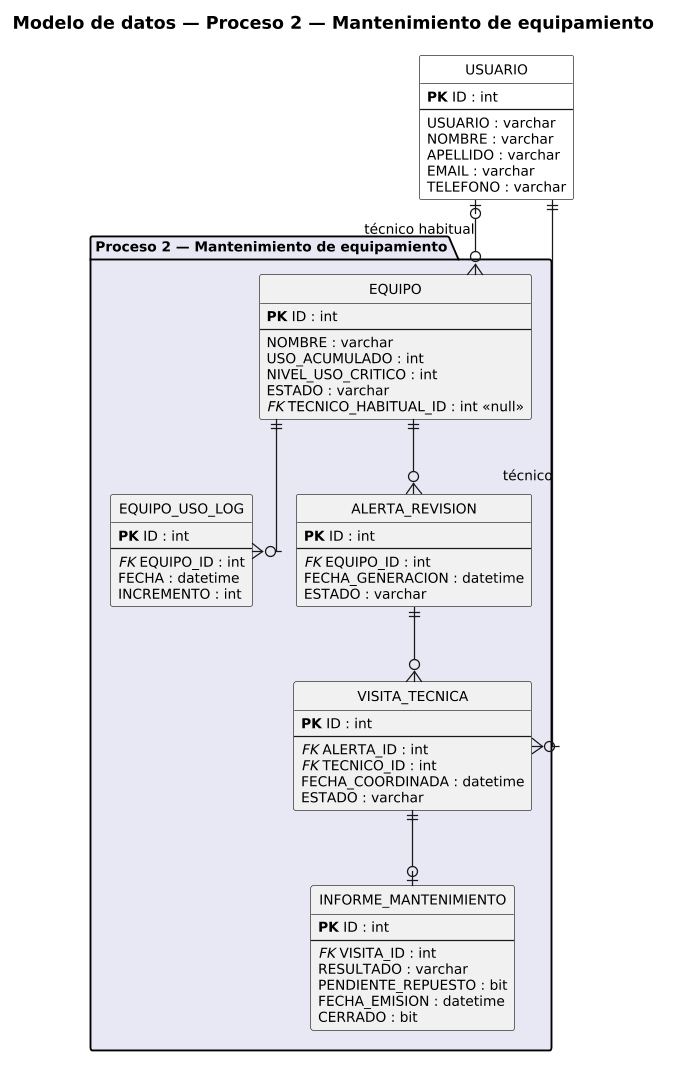

The diagram above was rendered by PlantUML. Its source (embedded in the PNG):
@startuml DiagramaModeloDatos_P2

title Modelo de datos — Proceso 2 — Mantenimiento de equipamiento

skinparam shadowing false
skinparam roundcorner 4
skinparam linetype ortho
skinparam defaultFontSize 11
skinparam dpi 120
hide circle
hide empty methods

!define PK(x) <b>PK</b> x
!define FK(x) <i>FK</i> x

package "Proceso 2 — Mantenimiento de equipamiento" #E8E8F4 {
  entity "EQUIPO" as EQUIPO {
    PK(ID) : int
    --
    NOMBRE : varchar
    USO_ACUMULADO : int
    NIVEL_USO_CRITICO : int
    ESTADO : varchar
    FK(TECNICO_HABITUAL_ID) : int <<null>>
  }
  entity "EQUIPO_USO_LOG" as USOLOG {
    PK(ID) : int
    --
    FK(EQUIPO_ID) : int
    FECHA : datetime
    INCREMENTO : int
  }
  entity "ALERTA_REVISION" as ALERTA {
    PK(ID) : int
    --
    FK(EQUIPO_ID) : int
    FECHA_GENERACION : datetime
    ESTADO : varchar
  }
  entity "VISITA_TECNICA" as VISITA {
    PK(ID) : int
    --
    FK(ALERTA_ID) : int
    FK(TECNICO_ID) : int
    FECHA_COORDINADA : datetime
    ESTADO : varchar
  }
  entity "INFORME_MANTENIMIENTO" as INFORME {
    PK(ID) : int
    --
    FK(VISITA_ID) : int
    RESULTADO : varchar
    PENDIENTE_REPUESTO : bit
    FECHA_EMISION : datetime
    CERRADO : bit
  }
}

entity "USUARIO" as USUARIO #FFFFFF {
  PK(ID) : int
  --
  USUARIO : varchar
  NOMBRE : varchar
  APELLIDO : varchar
  EMAIL : varchar
  TELEFONO : varchar
}

EQUIPO ||--o{ USOLOG
EQUIPO ||--o{ ALERTA
ALERTA ||--o{ VISITA
USUARIO ||--o{ VISITA : técnico
VISITA ||--o| INFORME
USUARIO |o--o{ EQUIPO : técnico habitual

@enduml